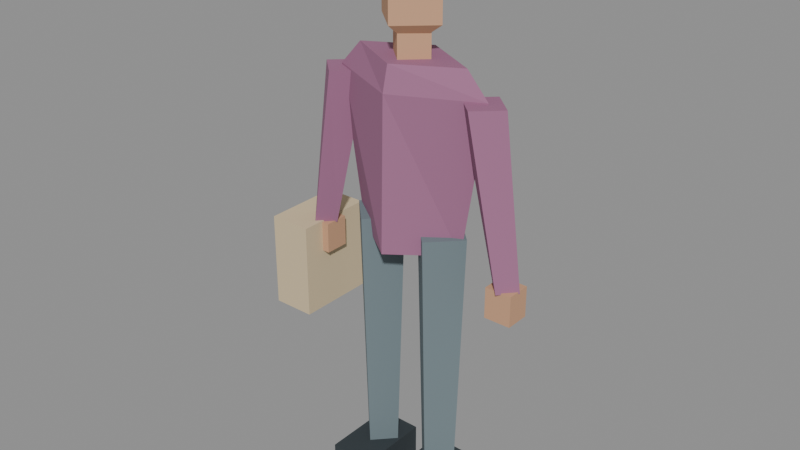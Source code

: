 # Source: pedestrian-tote.lod1.blend  (saved by Blender 4.3.34; exported with 4.5.12 LTS)
import bpy
from mathutils import Matrix  # noqa: F401  (used for matrix-valued properties, if any)

bpy.ops.wm.read_factory_settings(use_empty=True)
scene = bpy.context.scene
scene.name = 'Scene'

# ---- materials (node trees are filled in below, after node groups)
mat_pedestrian_vertex_color_opaque = bpy.data.materials.new('pedestrian-vertex-color-opaque')

# ---- material node trees
mat_pedestrian_vertex_color_opaque.use_nodes = True; mat_pedestrian_vertex_color_opaque.node_tree.nodes.clear()
_N = mat_pedestrian_vertex_color_opaque.node_tree.nodes; _L = mat_pedestrian_vertex_color_opaque.node_tree.links
n0 = _N.new('ShaderNodeBsdfPrincipled'); n0.name = 'Principled BSDF'; n0.location = (10, 300)
n0.inputs[2].default_value = 0.88
n1 = _N.new('ShaderNodeOutputMaterial'); n1.name = 'Material Output'; n1.location = (300, 300)
n2 = _N.new('ShaderNodeVertexColor'); n2.name = 'Color Attribute'; n2.location = (0, 0)
n2.layer_name = 'Color'
_L.new(n0.outputs[0], n1.inputs[0])
_L.new(n2.outputs[0], n0.inputs[0])
n1.is_active_output = True

# ---- meshes
me_pedestrian_tote_merged_geometry = bpy.data.meshes.new('pedestrian-tote-merged-geometry')
me_pedestrian_tote_merged_geometry.from_pydata([(0.1619, 0.0, 0.7711), (9.915e-18, -0.1183, 0.7711), (-0.1619, -1.449e-17, 0.7711), (-2.975e-17, 0.1183, 0.7711), (0.2306, 0.0, 1.2), (1.412e-17, -0.1095, 1.2), (-0.2306, -1.341e-17, 1.2), (-4.236e-17, 0.1095, 1.2), (0.1668, 0.0, 1.271), (1.022e-17, -0.092, 1.271), (-0.1668, -1.127e-17, 1.271), (-3.065e-17, 0.092, 1.271), (0.05958, 0.0, 1.235), (3.648e-18, -0.05608, 1.235), (-0.05958, -6.868e-18, 1.235), (-1.095e-17, 0.05608, 1.235), (0.05958, 0.0, 1.341), (3.648e-18, -0.05608, 1.341), (-0.05958, -6.868e-18, 1.341), (-1.095e-17, 0.05608, 1.341), (0.0, -0.002629, 1.293), (0.09334, -0.002629, 1.361), (5.715e-18, -0.08838, 1.361), (-0.09334, -0.002629, 1.361), (-1.715e-17, 0.08312, 1.361), (0.09334, -0.002629, 1.496), (5.715e-18, -0.08838, 1.496), (-0.09334, -0.002629, 1.496), (-1.715e-17, 0.08312, 1.496), (0.0, -0.002629, 1.563), (0.09901, 0.007886, 1.481), (6.063e-18, -0.08499, 1.481), (-0.09901, 0.007886, 1.481), (-1.819e-17, 0.1008, 1.481), (0.07536, 0.007886, 1.547), (4.614e-18, -0.06309, 1.547), (-0.07536, 0.007886, 1.547), (-1.384e-17, 0.07886, 1.547), (-0.04588, 0.0, 0.07448), (-0.1011, -0.05783, 0.07448), (-0.1563, -7.082e-18, 0.07448), (-0.1011, 0.05783, 0.07448), (-0.02135, 0.0, 0.8237), (-0.1011, -0.08061, 0.8237), (-0.1808, -9.872e-18, 0.8237), (-0.1011, 0.08061, 0.8237), (-0.165, 0.07404, 0.0), (-0.03712, 0.07404, 0.0), (-0.03712, -0.1406, 0.0), (-0.165, -0.1406, 0.0), (-0.165, 0.07404, 0.09639), (-0.03712, 0.07404, 0.09639), (-0.03712, -0.1406, 0.09639), (-0.165, -0.1406, 0.09639), (-0.263, 0.0, 0.7317), (-0.3042, -0.04556, 0.7317), (-0.3454, -5.58e-18, 0.7317), (-0.3042, 0.04556, 0.7317), (-0.1494, 0.0, 1.196), (-0.2169, -0.06309, 1.196), (-0.2844, -7.726e-18, 1.196), (-0.2169, 0.06309, 1.196), (-0.3423, 0.03505, 0.6484), (-0.2661, 0.03505, 0.6484), (-0.2661, -0.03505, 0.6484), (-0.3423, -0.03505, 0.6484), (-0.3423, 0.03505, 0.736), (-0.2661, 0.03505, 0.736), (-0.2661, -0.03505, 0.736), (-0.3423, -0.03505, 0.736), (0.1563, 0.0, 0.07448), (0.1011, -0.05783, 0.07448), (0.04588, -7.082e-18, 0.07448), (0.1011, 0.05783, 0.07448), (0.1808, 0.0, 0.8237), (0.1011, -0.08061, 0.8237), (0.02135, -9.872e-18, 0.8237), (0.1011, 0.08061, 0.8237), (0.03712, 0.07404, 0.0), (0.165, 0.07404, 0.0), (0.165, -0.1406, 0.0), (0.03712, -0.1406, 0.0), (0.03712, 0.07404, 0.09639), (0.165, 0.07404, 0.09639), (0.165, -0.1406, 0.09639), (0.03712, -0.1406, 0.09639), (0.3454, 0.0, 0.7317), (0.3042, -0.04556, 0.7317), (0.263, -5.58e-18, 0.7317), (0.3042, 0.04556, 0.7317), (0.2844, 0.0, 1.196), (0.2169, -0.06309, 1.196), (0.1494, -7.726e-18, 1.196), (0.2169, 0.06309, 1.196), (0.2661, 0.03505, 0.6484), (0.3423, 0.03505, 0.6484), (0.3423, -0.03505, 0.6484), (0.2661, -0.03505, 0.6484), (0.2661, 0.03505, 0.736), (0.3423, 0.03505, 0.736), (0.3423, -0.03505, 0.736), (0.2661, -0.03505, 0.736), (0.0, 0.01314, 1.476), (0.1227, 0.01314, 1.538), (7.512e-18, -0.1008, 1.538), (-0.1227, 0.01314, 1.538), (-2.253e-17, 0.1271, 1.538), (0.0, 0.01314, 1.6), (-0.4097, 0.1279, 0.4688), (-0.2871, 0.1279, 0.4688), (-0.2871, -0.09989, 0.4688), (-0.4097, -0.09989, 0.4688), (-0.4097, 0.1279, 0.7404), (-0.2871, 0.1279, 0.7404), (-0.2871, -0.09989, 0.7404), (-0.4097, -0.09989, 0.7404)], [], [(0, 4, 5), (0, 5, 1), (1, 5, 6), (1, 6, 2), (2, 6, 7), (2, 7, 3), (3, 7, 4), (3, 4, 0), (4, 8, 9), (4, 9, 5), (5, 9, 10), (5, 10, 6), (6, 10, 11), (6, 11, 7), (7, 11, 8), (7, 8, 4), (0, 1, 2), (8, 10, 9), (0, 2, 3), (8, 11, 10), (12, 16, 17), (12, 17, 13), (13, 17, 18), (13, 18, 14), (14, 18, 19), (14, 19, 15), (15, 19, 16), (15, 16, 12), (12, 13, 14), (16, 18, 17), (12, 14, 15), (16, 19, 18), (20, 21, 22), (20, 22, 23), (20, 23, 24), (20, 24, 21), (21, 25, 26), (21, 26, 22), (22, 26, 27), (22, 27, 23), (23, 27, 28), (23, 28, 24), (24, 28, 25), (24, 25, 21), (29, 26, 25), (29, 27, 26), (29, 28, 27), (29, 25, 28), (30, 34, 35), (30, 35, 31), (31, 35, 36), (31, 36, 32), (32, 36, 37), (32, 37, 33), (33, 37, 34), (33, 34, 30), (30, 31, 32), (34, 36, 35), (30, 32, 33), (34, 37, 36), (38, 42, 43), (38, 43, 39), (39, 43, 44), (39, 44, 40), (40, 44, 45), (40, 45, 41), (41, 45, 42), (41, 42, 38), (38, 39, 40), (42, 44, 43), (38, 40, 41), (42, 45, 44), (46, 47, 48), (46, 48, 49), (50, 53, 52), (50, 52, 51), (46, 50, 51), (46, 51, 47), (47, 51, 52), (47, 52, 48), (48, 52, 53), (48, 53, 49), (49, 53, 50), (49, 50, 46), (54, 58, 59), (54, 59, 55), (55, 59, 60), (55, 60, 56), (56, 60, 61), (56, 61, 57), (57, 61, 58), (57, 58, 54), (54, 55, 56), (58, 60, 59), (54, 56, 57), (58, 61, 60), (62, 63, 64), (62, 64, 65), (66, 69, 68), (66, 68, 67), (62, 66, 67), (62, 67, 63), (63, 67, 68), (63, 68, 64), (64, 68, 69), (64, 69, 65), (65, 69, 66), (65, 66, 62), (70, 74, 75), (70, 75, 71), (71, 75, 76), (71, 76, 72), (72, 76, 77), (72, 77, 73), (73, 77, 74), (73, 74, 70), (70, 71, 72), (74, 76, 75), (70, 72, 73), (74, 77, 76), (78, 79, 80), (78, 80, 81), (82, 85, 84), (82, 84, 83), (78, 82, 83), (78, 83, 79), (79, 83, 84), (79, 84, 80), (80, 84, 85), (80, 85, 81), (81, 85, 82), (81, 82, 78), (86, 90, 91), (86, 91, 87), (87, 91, 92), (87, 92, 88), (88, 92, 93), (88, 93, 89), (89, 93, 90), (89, 90, 86), (86, 87, 88), (90, 92, 91), (86, 88, 89), (90, 93, 92), (94, 95, 96), (94, 96, 97), (98, 101, 100), (98, 100, 99), (94, 98, 99), (94, 99, 95), (95, 99, 100), (95, 100, 96), (96, 100, 101), (96, 101, 97), (97, 101, 98), (97, 98, 94), (102, 103, 104), (102, 104, 105), (102, 105, 106), (102, 106, 103), (107, 104, 103), (107, 105, 104), (107, 106, 105), (107, 103, 106), (108, 109, 110), (108, 110, 111), (112, 115, 114), (112, 114, 113), (108, 112, 113), (108, 113, 109), (109, 113, 114), (109, 114, 110), (110, 114, 115), (110, 115, 111), (111, 115, 112), (111, 112, 108)])
_ca = me_pedestrian_tote_merged_geometry.color_attributes.new('Color', 'FLOAT_COLOR', 'POINT')
_ca.data.foreach_set('color', [0.34, 0.14, 0.25, 1.0, 0.34, 0.14, 0.25, 1.0, 0.34, 0.14, 0.25, 1.0, 0.34, 0.14, 0.25, 1.0, 0.34, 0.14, 0.25, 1.0, 0.34, 0.14, 0.25, 1.0, 0.34, 0.14, 0.25, 1.0, 0.34, 0.14, 0.25, 1.0, 0.34, 0.14, 0.25, 1.0, 0.34, 0.14, 0.25, 1.0, 0.34, 0.14, 0.25, 1.0, 0.34, 0.14, 0.25, 1.0, 0.6, 0.34, 0.2, 1.0, 0.6, 0.34, 0.2, 1.0, 0.6, 0.34, 0.2, 1.0, 0.6, 0.34, 0.2, 1.0, 0.6, 0.34, 0.2, 1.0, 0.6, 0.34, 0.2, 1.0, 0.6, 0.34, 0.2, 1.0, 0.6, 0.34, 0.2, 1.0, 0.6, 0.34, 0.2, 1.0, 0.6, 0.34, 0.2, 1.0, 0.6, 0.34, 0.2, 1.0, 0.6, 0.34, 0.2, 1.0, 0.6, 0.34, 0.2, 1.0, 0.6, 0.34, 0.2, 1.0, 0.6, 0.34, 0.2, 1.0, 0.6, 0.34, 0.2, 1.0, 0.6, 0.34, 0.2, 1.0, 0.6, 0.34, 0.2, 1.0, 0.038, 0.022, 0.018, 1.0, 0.038, 0.022, 0.018, 1.0, 0.038, 0.022, 0.018, 1.0, 0.038, 0.022, 0.018, 1.0, 0.038, 0.022, 0.018, 1.0, 0.038, 0.022, 0.018, 1.0, 0.038, 0.022, 0.018, 1.0, 0.038, 0.022, 0.018, 1.0, 0.16, 0.21, 0.23, 1.0, 0.16, 0.21, 0.23, 1.0, 0.16, 0.21, 0.23, 1.0, 0.16, 0.21, 0.23, 1.0, 0.16, 0.21, 0.23, 1.0, 0.16, 0.21, 0.23, 1.0, 0.16, 0.21, 0.23, 1.0, 0.16, 0.21, 0.23, 1.0, 0.032, 0.043, 0.05, 1.0, 0.032, 0.043, 0.05, 1.0, 0.032, 0.043, 0.05, 1.0, 0.032, 0.043, 0.05, 1.0, 0.032, 0.043, 0.05, 1.0, 0.032, 0.043, 0.05, 1.0, 0.032, 0.043, 0.05, 1.0, 0.032, 0.043, 0.05, 1.0, 0.34, 0.14, 0.25, 1.0, 0.34, 0.14, 0.25, 1.0, 0.34, 0.14, 0.25, 1.0, 0.34, 0.14, 0.25, 1.0, 0.34, 0.14, 0.25, 1.0, 0.34, 0.14, 0.25, 1.0, 0.34, 0.14, 0.25, 1.0, 0.34, 0.14, 0.25, 1.0, 0.6, 0.34, 0.2, 1.0, 0.6, 0.34, 0.2, 1.0, 0.6, 0.34, 0.2, 1.0, 0.6, 0.34, 0.2, 1.0, 0.6, 0.34, 0.2, 1.0, 0.6, 0.34, 0.2, 1.0, 0.6, 0.34, 0.2, 1.0, 0.6, 0.34, 0.2, 1.0, 0.16, 0.21, 0.23, 1.0, 0.16, 0.21, 0.23, 1.0, 0.16, 0.21, 0.23, 1.0, 0.16, 0.21, 0.23, 1.0, 0.16, 0.21, 0.23, 1.0, 0.16, 0.21, 0.23, 1.0, 0.16, 0.21, 0.23, 1.0, 0.16, 0.21, 0.23, 1.0, 0.032, 0.043, 0.05, 1.0, 0.032, 0.043, 0.05, 1.0, 0.032, 0.043, 0.05, 1.0, 0.032, 0.043, 0.05, 1.0, 0.032, 0.043, 0.05, 1.0, 0.032, 0.043, 0.05, 1.0, 0.032, 0.043, 0.05, 1.0, 0.032, 0.043, 0.05, 1.0, 0.34, 0.14, 0.25, 1.0, 0.34, 0.14, 0.25, 1.0, 0.34, 0.14, 0.25, 1.0, 0.34, 0.14, 0.25, 1.0, 0.34, 0.14, 0.25, 1.0, 0.34, 0.14, 0.25, 1.0, 0.34, 0.14, 0.25, 1.0, 0.34, 0.14, 0.25, 1.0, 0.6, 0.34, 0.2, 1.0, 0.6, 0.34, 0.2, 1.0, 0.6, 0.34, 0.2, 1.0, 0.6, 0.34, 0.2, 1.0, 0.6, 0.34, 0.2, 1.0, 0.6, 0.34, 0.2, 1.0, 0.6, 0.34, 0.2, 1.0, 0.6, 0.34, 0.2, 1.0, 0.038, 0.022, 0.018, 1.0, 0.038, 0.022, 0.018, 1.0, 0.038, 0.022, 0.018, 1.0, 0.038, 0.022, 0.018, 1.0, 0.038, 0.022, 0.018, 1.0, 0.038, 0.022, 0.018, 1.0, 0.67, 0.54, 0.34, 1.0, 0.67, 0.54, 0.34, 1.0, 0.67, 0.54, 0.34, 1.0, 0.67, 0.54, 0.34, 1.0, 0.67, 0.54, 0.34, 1.0, 0.67, 0.54, 0.34, 1.0, 0.67, 0.54, 0.34, 1.0, 0.67, 0.54, 0.34, 1.0])
me_pedestrian_tote_merged_geometry.materials.append(mat_pedestrian_vertex_color_opaque)
me_pedestrian_tote_merged_geometry.update()

# ---- objects
ob_pedestrian_body = bpy.data.objects.new('pedestrian-body', me_pedestrian_tote_merged_geometry)

# ---- transforms, parenting, visibility, modifiers, constraints
ob_pedestrian_body.location = (0.0, 0.0, 0.0)
_vg = ob_pedestrian_body.vertex_groups.new(name='torso')
_vg = ob_pedestrian_body.vertex_groups.new(name='head')
_vg = ob_pedestrian_body.vertex_groups.new(name='arm-left')
_vg = ob_pedestrian_body.vertex_groups.new(name='arm-right')
_vg = ob_pedestrian_body.vertex_groups.new(name='leg-left')
_vg = ob_pedestrian_body.vertex_groups.new(name='leg-right')

# ---- collection membership
scene.collection.objects.link(ob_pedestrian_body)

# ---- scene / render settings (as saved in the file)
scene.frame_start = 1; scene.frame_end = 250; scene.frame_set(1)
scene.render.engine = 'BLENDER_EEVEE_NEXT'
bpy.context.view_layer.update()

# ---- added for rendering (the .blend has no active camera and no usable light): camera, sun + grey world if the file has none
cam_auto = bpy.data.cameras.new('AutoCamera')
cam_auto.lens = 50.0
cam_auto.sensor_width = 36.0
cam_auto.clip_end = 1000.0
ob_auto_camera = bpy.data.objects.new('AutoCamera', cam_auto)
scene.collection.objects.link(ob_auto_camera)
ob_auto_camera.location = (1.62354, -1.9932, 2.12456)
ob_auto_camera.rotation_euler = (1.09748, -7.21219e-08, 0.694738)
scene.camera = ob_auto_camera
light_auto_sun = bpy.data.lights.new('AutoSun', 'SUN')
light_auto_sun.energy = 3.0
light_auto_sun.angle = 0.0523599
ob_auto_sun = bpy.data.objects.new('AutoSun', light_auto_sun)
scene.collection.objects.link(ob_auto_sun)
ob_auto_sun.rotation_euler = (0.872665, 0.174533, 0.523599)
if scene.world is None:
    world_auto = bpy.data.worlds.new('AutoWorld')
    world_auto.color = (0.3, 0.3, 0.3)
    scene.world = world_auto
bpy.context.view_layer.update()
